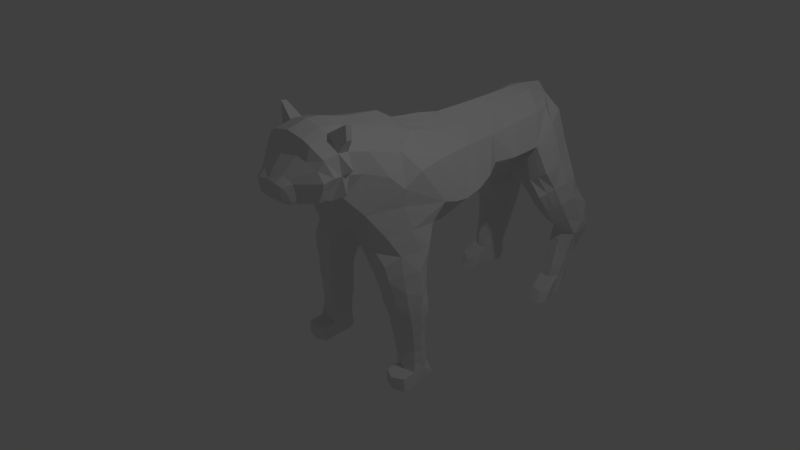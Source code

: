 # Source: tiger.blend  (saved by Blender 2.79.0; exported with 4.5.12 LTS)
import bpy
from mathutils import Matrix  # noqa: F401  (used for matrix-valued properties, if any)

bpy.ops.wm.read_factory_settings(use_empty=True)
scene = bpy.context.scene
scene.name = 'Scene'

# ---- collections
col_collection_1 = bpy.data.collections.new('Collection 1'); scene.collection.children.link(col_collection_1)

# ---- materials (node trees are filled in below, after node groups)
mat_x = bpy.data.materials.new('マテリアル')
mat_x.alpha_threshold = 0.0
mat_x.use_transparent_shadow = False
mat_x.roughness = 0.5

# ---- material node trees

# ---- world
world_world = bpy.data.worlds.new('World'); scene.world = world_world
world_world.color = (0.05088, 0.05088, 0.05088)
world_world.use_sun_shadow = False
world_world.sun_shadow_jitter_overblur = 0.0
world_world.cycles.sampling_method = 'MANUAL'

# ---- cameras
cam_camera = bpy.data.cameras.new('Camera')
cam_camera.clip_end = 100.0
cam_camera.lens = 35.0
cam_camera.sensor_width = 32.0
cam_camera.sensor_height = 18.0
cam_camera.ortho_scale = 7.314
cam_camera.dof.focus_distance = 0.0
cam_camera.dof.aperture_fstop = 128.0

# ---- lights
light_lamp = bpy.data.lights.new('Lamp', 'POINT')
light_lamp.transmission_factor = 0.0
light_lamp.cutoff_distance = 30.0
light_lamp.energy = 100.0
light_lamp.shadow_buffer_clip_start = 1.001
light_lamp.shadow_soft_size = 0.1
light_lamp.shadow_maximum_resolution = 0.006
light_lamp.use_absolute_resolution = True

# ---- meshes
me_001 = bpy.data.meshes.new('立方体.001')
me_001.from_pydata([(0.7951, 0.07703, -1.489), (0.0, 0.4078, 1.753), (0.0, -0.3679, 0.5755), (0.4076, 0.5691, 0.5064), (0.7047, 0.5907, 1.368), (0.2754, 0.7475, 0.3317), (0.7361, -0.06423, 1.166), (0.0, 0.1546, 1.901), (0.6969, 3.366, -1.163), (0.8449, 3.164, -1.075), (0.7245, 2.963, -1.03), (0.4938, 3.179, -1.1), (0.7168, 3.561, -0.7322), (0.8677, 3.309, -0.6895), (0.7144, 3.085, -0.6706), (0.4697, 3.321, -0.7033), (0.387, 0.001127, -0.1103), (0.7046, -0.3011, -0.00772), (0.8989, 0.04715, 0.07435), (0.713, 0.3271, -0.009587), (0.5054, 0.004258, -0.4063), (0.7494, -0.2139, -0.3882), (0.9586, 0.008514, -0.3726), (0.7477, 0.2269, -0.3796), (0.5196, 3.36, 0.5535), (0.766, 2.955, 0.6334), (0.4721, 2.618, 0.4111), (0.1769, 3.052, 0.3097), (0.0, 3.549, 1.179), (0.5506, 2.929, 1.193), (0.2155, 2.61, 0.7342), (0.1822, 0.001299, 0.1843), (0.4832, -0.377, 0.4163), (0.7846, 0.008118, 0.6207), (0.5227, 0.4186, 0.4088), (0.0, 2.937, 1.659), (0.4344, 2.736, 1.389), (0.0, 2.333, 1.657), (0.4196, 2.315, 1.323), (0.2197, 2.367, 0.7077), (0.5735, 0.01575, -0.7338), (0.7696, -0.1447, -0.7298), (0.9425, 0.01321, -0.7139), (0.772, 0.2051, -0.7129), (0.6343, 0.05196, -1.039), (0.7779, -0.1116, -1.05), (0.9471, 0.04123, -1.033), (0.7778, 0.2092, -1.022), (0.6211, 0.06734, -1.308), (0.7926, -0.1123, -1.329), (0.9665, 0.06489, -1.303), (0.7895, 0.2371, -1.291), (0.6979, 3.573, -0.2556), (0.9545, 3.318, -0.3149), (0.7091, 3.048, -0.4142), (0.4177, 3.318, -0.3413), (0.675, 3.418, 0.1676), (0.9175, 3.09, 0.1289), (0.6831, 2.796, -0.06809), (0.3359, 3.144, -0.02762), (0.0, 1.794, 1.644), (0.426, 1.82, 1.285), (0.2402, 1.864, 0.6396), (0.0, 1.205, 1.641), (0.5639, 1.238, 1.339), (0.3644, 1.279, 0.4198), (0.8389, 0.7167, 0.7992), (0.6977, 2.939, -1.204), (0.7612, 0.1837, 1.334), (0.617, 0.9327, 1.349), (0.3259, 0.4202, 1.668), (0.0, 0.8592, 1.706), (0.8274, 3.125, -1.235), (0.7056, 3.302, -1.348), (0.5051, 3.112, -1.285), (0.3998, 0.8985, 0.3426), (0.4329, 0.6761, 0.4547), (0.5734, 0.02994, 1.564), (0.0, 0.7316, 0.1135), (0.7213, -0.06361, 0.9344), (0.3873, 0.4632, 0.555), (0.0, 0.003174, 0.3272), (0.2967, -0.4071, 0.6294), (0.0, -0.2675, 0.4592), (0.5625, -0.5371, 0.9123), (0.7941, 0.2495, -1.474), (0.9693, 0.07761, -1.487), (0.796, -0.09728, -1.505), (0.6221, 0.0769, -1.492), (0.5393, 3.349, -1.153), (0.6941, 3.438, -0.983), (0.7878, 3.276, -1.1), (0.8576, 3.232, -0.9075), (0.841, 3.052, -1.022), (0.7197, 3.023, -0.8381), (0.5428, 3.021, -1.038), (0.4826, 3.245, -0.9157), (0.5131, 3.516, -0.7157), (0.7092, 3.65, -0.468), (0.8432, 3.468, -0.6833), (0.9271, 3.402, -0.4686), (0.888, 3.134, -0.6682), (0.7148, 3.143, -0.5031), (0.5286, 3.141, -0.6883), (0.4568, 3.398, -0.491), (0.4413, 0.2918, -0.05804), (0.4555, 0.002637, -0.2533), (0.4444, -0.2867, -0.05996), (0.3283, 0.0007, 0.03829), (0.731, -0.2495, -0.2193), (0.8144, -0.1684, 0.07973), (0.6627, -0.3365, 0.1978), (0.9529, 0.01682, -0.2055), (0.8616, 0.1887, 0.1163), (0.8402, 0.09343, 0.3245), (0.7297, 0.2698, -0.2236), (0.6888, 0.3256, 0.2079), (0.5518, 0.2085, -0.3681), (0.5526, 0.00368, -0.5654), (0.5319, -0.2333, -0.3963), (0.7668, -0.1793, -0.5521), (0.8768, -0.1375, -0.3614), (0.9543, 0.003707, -0.5388), (0.9139, 0.1658, -0.3571), (0.7674, 0.197, -0.5394), (0.1924, 3.451, 0.3701), (0.3765, 3.367, 0.723), (0.6949, 3.204, 0.6583), (0.6703, 3.37, 0.3846), (0.6553, 2.929, 0.9554), (0.7402, 2.639, 0.5755), (0.86, 2.971, 0.371), (0.2888, 2.635, 0.5356), (0.1654, 2.726, 0.3068), (0.6523, 2.638, 0.1731), (0.0, 3.063, 0.4551), (0.3051, 3.049, 0.1435), (0.0, 3.408, 0.6238), (0.0, 3.28, 1.609), (0.4173, 3.249, 1.291), (0.4136, 2.937, 1.408), (0.5909, 2.57, 0.9497), (0.0, 2.702, 0.5478), (0.1744, 0.4166, 0.185), (0.2388, -0.3171, 0.2748), (0.6767, -0.3181, 0.5925), (0.7929, 0.3506, 0.6197), (0.0, 2.612, 1.663), (0.1643, 2.861, 1.62), (0.4265, 2.534, 1.351), (0.0, 2.069, 1.649), (0.1702, 2.303, 1.556), (0.3991, 2.096, 1.287), (0.5811, 2.35, 0.9272), (0.2289, 2.144, 0.6774), (0.0, 2.381, 0.5246), (0.5851, 0.2164, -0.7169), (0.623, 0.03745, -0.8995), (0.6014, -0.17, -0.7376), (0.7711, -0.1145, -0.9076), (0.9036, -0.0875, -0.7143), (0.9399, 0.02721, -0.8933), (0.9079, 0.1414, -0.7), (0.774, 0.2051, -0.8829), (0.6184, 0.2144, -1.021), (0.616, 0.0565, -1.182), (0.6321, -0.1248, -1.049), (0.7867, -0.1155, -1.192), (0.9017, -0.05525, -1.032), (0.9583, 0.05339, -1.173), (0.893, 0.1499, -1.012), (0.7833, 0.2227, -1.162), (0.6357, 0.2207, -1.289), (0.6454, -0.09048, -1.312), (0.9459, -0.08938, -1.314), (0.9027, 0.178, -1.277), (0.4327, 3.569, -0.2604), (0.6781, 3.478, -0.04453), (0.8834, 3.493, -0.2627), (0.9399, 3.233, -0.1597), (0.9121, 3.106, -0.356), (0.7041, 2.954, -0.3253), (0.4843, 3.09, -0.3641), (0.3786, 3.238, -0.1916), (0.3575, 3.46, 0.1048), (0.8283, 3.272, 0.2081), (0.8629, 2.89, 0.05346), (0.4076, 2.865, -0.08536), (0.0, 1.502, 1.642), (0.1943, 1.801, 1.511), (0.4729, 1.546, 1.299), (0.508, 1.811, 0.9112), (0.2817, 1.596, 0.5629), (0.0, 1.882, 0.3953), (0.262, 1.208, 1.524), (0.761, 1.241, 0.7929), (0.0, 1.317, 0.1086), (0.8269, 0.5275, 0.8513), (0.2947, 0.8597, 1.564), (0.8002, 0.9391, 0.7544), (0.0, 0.8936, 0.0963), (0.5051, 3.308, -1.354), (0.794, 3.238, -1.245), (0.8133, 3.008, -1.164), (0.5406, 2.964, -1.191), (0.4963, 3.601, -0.4675), (0.8783, 3.569, -0.4625), (0.9309, 3.167, -0.4785), (0.5361, 3.191, -0.4683), (0.3152, 3.424, 0.2587), (0.8137, 3.185, 0.4345), (0.7967, 2.786, 0.3084), (0.3604, 2.761, 0.1206), (0.628, 0.2417, -1.473), (0.6315, -0.08881, -1.502), (0.9668, -0.09337, -1.501), (0.9526, 0.2348, -1.465), (0.5744, 0.2056, -0.5372), (0.5865, -0.198, -0.5567), (0.9006, -0.1142, -0.5349), (0.9305, 0.1535, -0.5223), (0.3507, 0.3629, 0.07171), (0.3825, -0.3205, 0.1088), (0.7747, -0.1601, 0.3145), (0.8551, 0.2325, 0.3404), (0.171, 3.202, 1.512), (0.1714, 2.066, 1.533), (0.5698, 2.125, 0.9097), (0.0, 2.16, 0.4572), (0.5284, 3.421, -0.9747), (0.781, 3.348, -0.9371), (0.859, 3.096, -0.8513), (0.5312, 3.076, -0.8507), (0.5082, 0.2351, -0.2106), (0.4922, -0.2539, -0.2261), (0.8537, -0.1444, -0.1814), (0.8778, 0.1651, -0.1741), (0.0, 3.48, 0.4758), (0.5762, 3.221, 0.9123), (0.0, 2.733, 0.3642), (0.1746, 2.554, 1.574), (0.5946, 0.2234, -0.8843), (0.6188, -0.1446, -0.9122), (0.9011, -0.06962, -0.8913), (0.8939, 0.1392, -0.8736), (0.6324, 0.2123, -1.162), (0.64, -0.1048, -1.188), (0.9195, -0.06588, -1.177), (0.8948, 0.1625, -1.153), (0.39, 3.503, -0.04456), (0.8925, 3.426, -0.05042), (0.8831, 3.049, -0.2342), (0.4536, 3.006, -0.27), (0.2262, 1.519, 1.503), (0.6525, 1.546, 0.8475), (0.0, 1.621, 0.2773), (0.0, 0.4769, 0.2133), (0.67, -0.2431, 1.348), (0.163, 0.414, 1.711), (0.7423, 3.321, -1.132), (0.7827, 3.008, -1.026), (0.78, 3.514, -0.7078), (0.8012, 3.109, -0.6694), (0.6072, 3.282, 0.6059), (0.6066, 2.619, 0.4915), (0.2086, 3.399, 1.235), (0.08216, 2.899, 1.64), (0.08511, 2.318, 1.606), (0.4369, 2.574, 0.7408), (0.7907, 3.533, -0.2591), (0.8106, 3.077, -0.3851), (0.7517, 3.345, 0.1879), (0.773, 2.843, -0.007327), (0.09714, 1.798, 1.578), (0.131, 1.207, 1.582), (0.7555, 2.973, -1.184), (0.1474, 0.8595, 1.635), (0.7498, 3.27, -1.297), (0.7376, 3.393, -0.9601), (0.7893, 3.06, -0.8447), (0.7937, 3.61, -0.4653), (0.8228, 3.155, -0.4908), (0.4763, 3.294, 0.8177), (0.742, 3.277, 0.4095), (0.7246, 2.712, 0.2405), (0.08551, 3.241, 1.56), (0.08728, 2.583, 1.618), (0.08569, 2.067, 1.591), (0.7853, 3.452, -0.04748), (0.7936, 3.001, -0.2798), (0.1131, 1.51, 1.573), (0.4022, 0.1225, 1.774), (0.2011, 0.1385, 1.838), (0.9511, -0.2843, -1.328), (0.7941, -0.3352, -1.521), (0.791, -0.3553, -1.339), (0.6294, -0.2816, -1.518), (0.9656, -0.286, -1.516), (0.6389, -0.2853, -1.327), (0.7246, 3.054, -1.467), (0.7107, 3.252, -1.473), (0.7786, 3.053, -1.439), (0.8325, 3.052, -1.412), (0.7028, 2.864, -1.525), (0.5102, 3.053, -1.463), (0.7606, 2.892, -1.497), (0.5457, 2.885, -1.413), (0.7991, 3.163, -1.391), (0.8184, 2.92, -1.468), (0.5102, 3.26, -1.477), (0.7549, 3.208, -1.432), (0.7476, 2.702, -1.348), (0.7527, 2.627, -1.523), (0.5955, 2.648, -1.503), (0.5904, 2.727, -1.335), (0.8054, 2.736, -1.328), (0.8632, 2.771, -1.308), (0.8105, 2.655, -1.494), (0.8683, 2.683, -1.466), (0.0, -0.3067, 1.945), (0.4992, -0.4094, 1.668), (0.4479, -0.779, 1.188), (0.5336, -0.5327, 1.436), (0.3309, -0.3332, 1.841), (0.2267, -0.32, 1.893), (0.2946, -1.318, 1.371), (0.2405, -1.365, 1.524), (0.1632, -1.386, 1.551), (0.2067, -1.205, 1.759), (0.341, -1.179, 1.703), (0.4479, -0.867, 1.179), (0.5458, -0.7556, 1.489), (0.0, -0.7134, 2.044), (0.4992, -0.7171, 1.748), (0.5535, -1.118, 1.488), (0.3309, -0.7035, 1.938), (0.2267, -0.7084, 1.991), (0.4539, -0.9393, 1.198), (0.5458, -0.8532, 1.501), (0.0, -0.9021, 2.056), (0.4992, -0.8576, 1.763), (0.4756, -1.135, 1.619), (0.3309, -0.8749, 1.952), (0.2267, -0.8885, 2.004), (0.4652, -1.024, 1.235), (0.0, -1.225, 1.785), (0.0, -1.162, 1.986), (0.5036, -1.064, 1.732), (0.5763, -0.983, 1.526), (0.3482, -1.135, 1.882), (0.244, -1.149, 1.934), (0.2911, -1.343, 1.471), (0.0, -1.402, 1.571), (0.2579, -1.388, 1.335), (0.2201, -1.455, 1.446), (0.1485, -1.478, 1.474), (0.2465, -1.417, 1.396), (0.0, -1.467, 1.485), (0.2933, -1.291, 1.262), (0.526, -1.116, 1.383), (0.5127, -1.007, 1.387), (0.2556, -1.362, 1.255), (0.2094, -1.442, 1.313), (0.1378, -1.465, 1.313), (0.4652, -1.132, 1.235), (0.0, -1.471, 1.313), (0.2064, -1.423, 1.255), (0.1349, -1.446, 1.255), (0.0, -1.452, 1.255), (0.6335, -0.7647, 1.568), (0.2864, -1.271, 1.215), (0.583, -0.733, 2.094), (0.2599, -1.337, 1.223), (0.2222, -1.378, 1.22), (0.1507, -1.402, 1.22), (0.0, -1.407, 1.22), (0.5875, -0.7316, 1.905), (0.583, -0.8125, 2.108), (0.5875, -0.8102, 1.92), (0.0, -0.5851, 0.84), (0.269, -0.5519, 0.8407), (0.0, -1.133, 1.174), (0.0, -0.8478, 1.116), (0.2505, -0.8125, 1.123), (0.0, -0.9241, 1.107), (0.2344, -0.8816, 1.115), (0.0, -0.9859, 1.129), (0.2196, -0.9505, 1.137), (0.1945, -1.103, 1.191), (0.0, -1.066, 1.167), (0.2126, -1.031, 1.174), (0.1981, -1.139, 1.191), (0.0, -1.271, 1.167), (0.1698, -1.268, 1.18), (0.2326, -1.269, 1.195), (0.2768, -1.27, 1.206), (0.5775, -0.8166, 1.263), (0.3777, -0.8951, 1.081)], [(391, 388)], [(0, 85, 216, 86), (0, 86, 215, 87), (0, 87, 214, 88), (0, 88, 213, 85), (258, 70, 198, 276), (6, 68, 77, 257), (3, 76, 199, 66), (3, 66, 197, 80), (3, 80, 256), (3, 256, 76), (4, 66, 199, 69), (4, 69, 198, 70), (4, 70, 77, 68), (4, 68, 197, 66), (202, 72, 302, 307), (73, 277, 310, 300), (275, 67, 311, 315), (277, 202, 307, 310), (5, 76, 256, 78), (5, 78, 200, 75), (5, 75, 199, 76), (6, 84, 79), (6, 79, 197, 68), (84, 6, 257), (8, 89, 229, 90), (259, 278, 230, 91), (259, 91, 202, 277), (8, 73, 201, 89), (9, 91, 230, 92), (9, 92, 231, 93), (9, 93, 203, 72), (9, 72, 202, 91), (260, 93, 231, 279), (10, 94, 232, 95), (10, 95, 204, 67), (260, 275, 203, 93), (11, 95, 232, 96), (11, 96, 229, 89), (11, 89, 201, 74), (11, 74, 204, 95), (12, 97, 205, 98), (261, 280, 206, 99), (261, 99, 230, 278), (12, 90, 229, 97), (13, 99, 206, 100), (13, 100, 207, 101), (13, 101, 231, 92), (13, 92, 230, 99), (262, 101, 207, 281), (14, 102, 208, 103), (14, 103, 232, 94), (262, 279, 231, 101), (15, 103, 208, 104), (15, 104, 205, 97), (15, 97, 229, 96), (15, 96, 232, 103), (16, 105, 233, 106), (16, 106, 234, 107), (16, 107, 222, 108), (16, 108, 221, 105), (17, 107, 234, 109), (17, 109, 235, 110), (17, 110, 223, 111), (17, 111, 222, 107), (18, 110, 235, 112), (18, 112, 236, 113), (18, 113, 224, 114), (18, 114, 223, 110), (19, 113, 236, 115), (19, 115, 233, 105), (19, 105, 221, 116), (19, 116, 224, 113), (20, 117, 217, 118), (20, 118, 218, 119), (20, 119, 234, 106), (20, 106, 233, 117), (21, 119, 218, 120), (21, 120, 219, 121), (21, 121, 235, 109), (21, 109, 234, 119), (22, 121, 219, 122), (22, 122, 220, 123), (22, 123, 236, 112), (22, 112, 235, 121), (23, 123, 220, 124), (23, 124, 217, 117), (23, 117, 233, 115), (23, 115, 236, 123), (24, 125, 237, 126), (263, 282, 238, 127), (263, 127, 210, 283), (24, 128, 209, 125), (25, 127, 238, 129), (25, 129, 141, 130), (25, 130, 211, 131), (25, 131, 210, 127), (264, 130, 141, 268), (26, 132, 239, 133), (26, 133, 212, 134), (264, 284, 211, 130), (27, 133, 239, 135), (27, 135, 237, 125), (27, 125, 209, 136), (27, 136, 212, 133), (265, 285, 225, 139), (265, 139, 238, 282), (28, 126, 237, 137), (29, 139, 225, 140), (29, 140, 141), (29, 141, 129), (29, 129, 238, 139), (30, 142, 239, 132), (30, 132, 268, 141), (31, 143, 221, 108), (31, 108, 222, 144), (31, 144, 83, 81), (31, 81, 256, 143), (32, 144, 222, 111), (32, 111, 223, 145), (32, 145, 84, 82), (32, 82, 83, 144), (33, 145, 223, 114), (33, 114, 224, 146), (33, 146, 197, 79), (33, 79, 84, 145), (34, 146, 224, 116), (34, 116, 221, 143), (34, 143, 256, 80), (34, 80, 197, 146), (266, 286, 240, 148), (266, 148, 225, 285), (36, 148, 240, 149), (36, 149, 141), (36, 141, 140), (36, 140, 225, 148), (267, 287, 226, 151), (267, 151, 240, 286), (38, 151, 226, 152), (38, 152, 227, 153), (38, 153, 141, 149), (38, 149, 240, 151), (39, 153, 227, 154), (39, 154, 228, 155), (39, 155, 142, 30), (39, 30, 141, 153), (40, 156, 241, 157), (40, 157, 242, 158), (40, 158, 218, 118), (40, 118, 217, 156), (41, 158, 242, 159), (41, 159, 243, 160), (41, 160, 219, 120), (41, 120, 218, 158), (42, 160, 243, 161), (42, 161, 244, 162), (42, 162, 220, 122), (42, 122, 219, 160), (43, 162, 244, 163), (43, 163, 241, 156), (43, 156, 217, 124), (43, 124, 220, 162), (44, 164, 245, 165), (44, 165, 246, 166), (44, 166, 242, 157), (44, 157, 241, 164), (45, 166, 246, 167), (45, 167, 247, 168), (45, 168, 243, 159), (45, 159, 242, 166), (46, 168, 247, 169), (46, 169, 248, 170), (46, 170, 244, 161), (46, 161, 243, 168), (47, 170, 248, 171), (47, 171, 245, 164), (47, 164, 241, 163), (47, 163, 244, 170), (48, 172, 213, 88), (48, 88, 214, 173), (48, 173, 246, 165), (48, 165, 245, 172), (173, 214, 296, 298), (215, 174, 293, 297), (49, 174, 247, 167), (49, 167, 246, 173), (50, 174, 215, 86), (50, 86, 216, 175), (50, 175, 248, 169), (50, 169, 247, 174), (51, 175, 216, 85), (51, 85, 213, 172), (51, 172, 245, 171), (51, 171, 248, 175), (52, 176, 249, 177), (269, 288, 250, 178), (269, 178, 206, 280), (52, 98, 205, 176), (53, 178, 250, 179), (53, 179, 251, 180), (53, 180, 207, 100), (53, 100, 206, 178), (270, 180, 251, 289), (54, 181, 252, 182), (54, 182, 208, 102), (270, 281, 207, 180), (55, 182, 252, 183), (55, 183, 249, 176), (55, 176, 205, 104), (55, 104, 208, 182), (56, 184, 209, 128), (271, 283, 210, 185), (271, 185, 250, 288), (56, 177, 249, 184), (57, 185, 210, 131), (57, 131, 211, 186), (57, 186, 251, 179), (57, 179, 250, 185), (272, 186, 211, 284), (58, 134, 212, 187), (58, 187, 252, 181), (272, 289, 251, 186), (59, 187, 212, 136), (59, 136, 209, 184), (59, 184, 249, 183), (59, 183, 252, 187), (273, 290, 253, 189), (273, 189, 226, 287), (61, 189, 253, 190), (61, 190, 254, 191), (61, 191, 227, 152), (61, 152, 226, 189), (62, 191, 254, 192), (62, 192, 255, 193), (62, 193, 228, 154), (62, 154, 227, 191), (274, 276, 198, 194), (274, 194, 253, 290), (64, 194, 198, 69), (64, 69, 199, 195), (64, 195, 254, 190), (64, 190, 253, 194), (65, 195, 199, 75), (65, 75, 200, 196), (65, 196, 255, 192), (65, 192, 254, 195), (63, 274, 290, 188), (63, 71, 276, 274), (60, 273, 287, 150), (60, 188, 290, 273), (58, 181, 289, 272), (58, 272, 284, 134), (56, 271, 288, 177), (56, 128, 283, 271), (54, 102, 281, 270), (54, 270, 289, 181), (52, 269, 280, 98), (52, 177, 288, 269), (37, 267, 286, 147), (37, 150, 287, 267), (35, 266, 285, 138), (35, 147, 286, 266), (28, 265, 282, 126), (28, 138, 285, 265), (26, 134, 284, 264), (26, 264, 268, 132), (24, 263, 283, 128), (24, 126, 282, 263), (14, 94, 279, 262), (14, 262, 281, 102), (12, 261, 278, 90), (12, 98, 280, 261), (10, 67, 275, 260), (10, 260, 279, 94), (8, 259, 277, 73), (8, 90, 278, 259), (204, 74, 304, 306), (201, 73, 300, 309), (70, 258, 292, 291), (1, 258, 276, 71), (82, 2, 83), (295, 294, 297, 293), (77, 70, 291), (87, 215, 297, 294), (258, 1, 7, 292), (295, 298, 296, 294), (49, 173, 298, 295), (214, 87, 294, 296), (174, 49, 295, 293), (299, 304, 309, 300), (301, 310, 307, 302), (301, 302, 308, 305), (299, 303, 306, 304), (299, 301, 305, 303), (299, 300, 310, 301), (74, 201, 309, 304), (204, 306, 313, 314), (72, 203, 308, 302), (308, 203, 316, 318), (315, 311, 312, 317), (311, 314, 313, 312), (316, 315, 317, 318), (303, 305, 317, 312), (305, 308, 318, 317), (67, 204, 314, 311), (203, 275, 315, 316), (306, 303, 312, 313), (257, 77, 320, 322), (292, 7, 319, 324), (84, 257, 322, 321), (77, 291, 323, 320), (291, 292, 324, 323), (348, 347, 341, 334), (349, 350, 328, 329), (347, 349, 329, 341), (350, 346, 345, 328), (323, 324, 336, 335), (322, 320, 333, 331), (324, 319, 332, 336), (321, 322, 331, 330), (320, 323, 335, 333), (336, 332, 339, 343), (340, 333, 376, 378), (337, 330, 396), (335, 336, 343, 342), (333, 340, 369), (342, 343, 350, 349), (338, 340, 347, 348), (343, 339, 346, 350), (340, 342, 349, 347), (337, 338, 348, 360, 344), (329, 328, 327, 326), (334, 341, 351, 325), (341, 329, 326, 351), (328, 345, 352, 327), (351, 326, 354, 356), (325, 351, 356, 353), (327, 352, 357, 355), (326, 327, 355, 354), (325, 353, 361, 358), (348, 334, 359, 360), (334, 325, 358, 359), (355, 357, 365, 363), (354, 355, 363, 362), (356, 354, 362, 353), (353, 362, 366, 361), (363, 365, 368, 367), (362, 363, 367, 366), (344, 360, 359, 364), (364, 359, 358, 370), (358, 361, 372, 370), (366, 367, 374, 373), (361, 366, 373, 372), (367, 368, 375, 374), (390, 344, 364, 391), (376, 371, 377, 378), (333, 335, 371, 376), (335, 342, 377, 371), (342, 340, 378, 377), (2, 82, 380, 379), (84, 380, 82), (380, 84, 321, 383), (379, 380, 383, 382), (383, 321, 330, 385), (382, 383, 385, 384), (330, 337, 397), (384, 385, 387, 386), (386, 387, 390, 389), (387, 337, 344, 390), (389, 390, 391, 381), (391, 364, 370, 395, 394, 393), (381, 391, 393, 392), (375, 392, 393, 374), (374, 393, 394, 373), (373, 394, 395, 372), (372, 395, 370), (340, 338, 369), (338, 331, 369), (331, 333, 369), (330, 331, 396), (331, 338, 396), (338, 337, 396), (387, 385, 397), (385, 330, 397), (337, 387, 397)])
_uv = me_001.uv_layers.new(name='UVマップ')
_uv.uv.foreach_set('vector', [0.003717, 0.371, 0.01938, 0.3798, 0.01368, 0.3884, 0.0001294, 0.3924, 0.1466, 0.629, 0.1685, 0.6458, 0.1527, 0.6565, 0.1435, 0.6511, 0.1466, 0.629, 0.1435, 0.6511, 0.1331, 0.6537, 0.1207, 0.6394, 0.003717, 0.371, 0.01937, 0.3575, 0.02503, 0.3707, 0.01938, 0.3798, 0.242, 0.2519, 0.2466, 0.2298, 0.306, 0.2409, 0.3012, 0.2619, 0.2106, 0.1235, 0.2377, 0.1516, 0.2067, 0.1817, 0.1819, 0.1421, 0.2782, 0.4727, 0.2939, 0.4719, 0.3239, 0.5319, 0.2961, 0.5388, 0.2782, 0.4727, 0.2961, 0.5388, 0.2709, 0.5456, 0.2634, 0.4736, 0.2782, 0.4727, 0.2634, 0.4736, 0.2721, 0.4082, 0.2782, 0.4727, 0.2721, 0.4082, 0.2939, 0.4719, 0.2891, 0.6146, 0.2961, 0.5388, 0.3239, 0.5319, 0.3346, 0.6092, 0.2858, 0.1745, 0.3277, 0.1939, 0.306, 0.2409, 0.2466, 0.2298, 0.2858, 0.1745, 0.2466, 0.2298, 0.2067, 0.1817, 0.2377, 0.1516, 0.2891, 0.6146, 0.2421, 0.6188, 0.2709, 0.5456, 0.2961, 0.5388, 0.8297, 0.0261, 0.8236, 0.01376, 0.8425, 0.0001296, 0.8422, 0.01358, 0.8444, 0.03043, 0.8374, 0.02844, 0.8477, 0.01845, 0.8523, 0.0226, 0.8197, 0.4041, 0.8191, 0.3985, 0.8319, 0.3929, 0.832, 0.3942, 0.8374, 0.02844, 0.8297, 0.0261, 0.8422, 0.01358, 0.8477, 0.01845, 0.3043, 0.4473, 0.2939, 0.4719, 0.2721, 0.4082, 0.3063, 0.4033, 0.3043, 0.4473, 0.3063, 0.4033, 0.3268, 0.4038, 0.3233, 0.4619, 0.3043, 0.4473, 0.3233, 0.4619, 0.3239, 0.5319, 0.2939, 0.4719, 0.1612, 0.9999, 0.09094, 0.9773, 0.1559, 0.97, 0.2093, 0.6091, 0.2012, 0.584, 0.2709, 0.5456, 0.2421, 0.6188, 0.1528, 0.08552, 0.199, 0.1305, 0.1719, 0.1439, 0.8318, 0.0465, 0.8469, 0.05797, 0.8339, 0.07758, 0.8175, 0.06507, 0.8246, 0.04251, 0.8108, 0.06037, 0.8041, 0.05573, 0.8172, 0.03819, 0.8246, 0.04251, 0.8172, 0.03819, 0.8297, 0.0261, 0.8374, 0.02844, 0.8318, 0.0465, 0.8444, 0.03043, 0.8579, 0.03943, 0.8469, 0.05797, 0.807, 0.02608, 0.8172, 0.03819, 0.8041, 0.05573, 0.7919, 0.04288, 0.8188, 0.4311, 0.8033, 0.4453, 0.7912, 0.4326, 0.8088, 0.4216, 0.8188, 0.4311, 0.8088, 0.4216, 0.8215, 0.411, 0.8338, 0.4191, 0.807, 0.02608, 0.8236, 0.01376, 0.8297, 0.0261, 0.8172, 0.03819, 0.8067, 0.4141, 0.8088, 0.4216, 0.7912, 0.4326, 0.7874, 0.4237, 0.8049, 0.4065, 0.7841, 0.4147, 0.7759, 0.3928, 0.7978, 0.3868, 0.8049, 0.4065, 0.7978, 0.3868, 0.8149, 0.3839, 0.8191, 0.3985, 0.8067, 0.4141, 0.8197, 0.4041, 0.8215, 0.411, 0.8088, 0.4216, 0.7949, 0.3662, 0.7978, 0.3868, 0.7759, 0.3928, 0.7717, 0.3709, 0.8673, 0.06866, 0.8546, 0.09022, 0.8339, 0.07758, 0.8469, 0.05797, 0.8673, 0.06866, 0.8469, 0.05797, 0.8579, 0.03943, 0.8794, 0.04626, 0.7949, 0.3662, 0.8194, 0.3638, 0.8149, 0.3839, 0.7978, 0.3868, 0.7966, 0.09046, 0.8156, 0.1054, 0.7966, 0.1287, 0.7805, 0.114, 0.7888, 0.08572, 0.7731, 0.1082, 0.7656, 0.1024, 0.7808, 0.08108, 0.7888, 0.08572, 0.7808, 0.08108, 0.8041, 0.05573, 0.8108, 0.06037, 0.7966, 0.09046, 0.8175, 0.06507, 0.8339, 0.07758, 0.8156, 0.1054, 0.7721, 0.06374, 0.7808, 0.08108, 0.7656, 0.1024, 0.7522, 0.08803, 0.7838, 0.464, 0.7675, 0.4881, 0.7497, 0.4633, 0.7707, 0.4458, 0.7838, 0.464, 0.7707, 0.4458, 0.7912, 0.4326, 0.8033, 0.4453, 0.7721, 0.06374, 0.7919, 0.04288, 0.8041, 0.05573, 0.7808, 0.08108, 0.7663, 0.4345, 0.7707, 0.4458, 0.7497, 0.4633, 0.7439, 0.4488, 0.7626, 0.4228, 0.7375, 0.4331, 0.7227, 0.4063, 0.7546, 0.3975, 0.7626, 0.4228, 0.7546, 0.3975, 0.7759, 0.3928, 0.7841, 0.4147, 0.7663, 0.4345, 0.7874, 0.4237, 0.7912, 0.4326, 0.7707, 0.4458, 0.7458, 0.3757, 0.7546, 0.3975, 0.7227, 0.4063, 0.7198, 0.375, 0.8388, 0.1147, 0.82, 0.1379, 0.7966, 0.1287, 0.8156, 0.1054, 0.8388, 0.1147, 0.8156, 0.1054, 0.8339, 0.07758, 0.8546, 0.09022, 0.7458, 0.3757, 0.7717, 0.3709, 0.7759, 0.3928, 0.7546, 0.3975, 0.1835, 0.3829, 0.1939, 0.4214, 0.1686, 0.4161, 0.1654, 0.3847, 0.04842, 0.8131, 0.05873, 0.795, 0.08884, 0.8133, 0.08122, 0.8364, 0.04842, 0.8131, 0.08122, 0.8364, 0.0724, 0.8602, 0.03765, 0.8312, 0.1835, 0.3829, 0.2013, 0.379, 0.219, 0.424, 0.1939, 0.4214, 0.116, 0.8448, 0.08122, 0.8364, 0.08884, 0.8133, 0.1214, 0.8163, 0.116, 0.8448, 0.1214, 0.8163, 0.1434, 0.8204, 0.139, 0.8554, 0.116, 0.8448, 0.139, 0.8554, 0.1378, 0.8878, 0.11, 0.8717, 0.116, 0.8448, 0.11, 0.8717, 0.0724, 0.8602, 0.08122, 0.8364, 0.1695, 0.8544, 0.139, 0.8554, 0.1434, 0.8204, 0.1686, 0.8165, 0.1565, 0.4955, 0.1272, 0.4791, 0.1423, 0.4651, 0.1725, 0.4861, 0.1565, 0.4955, 0.1725, 0.4861, 0.1962, 0.5029, 0.1819, 0.5124, 0.1695, 0.8544, 0.1733, 0.8884, 0.1378, 0.8878, 0.139, 0.8554, 0.1771, 0.4562, 0.1725, 0.4861, 0.1423, 0.4651, 0.1519, 0.4426, 0.1771, 0.4562, 0.1519, 0.4426, 0.1686, 0.4161, 0.1939, 0.4214, 0.1771, 0.4562, 0.1939, 0.4214, 0.219, 0.424, 0.201, 0.4726, 0.1771, 0.4562, 0.201, 0.4726, 0.1962, 0.5029, 0.1725, 0.4861, 0.1469, 0.3832, 0.1456, 0.4106, 0.1233, 0.4039, 0.128, 0.3784, 0.06864, 0.7758, 0.07851, 0.7564, 0.1042, 0.7683, 0.0964, 0.7909, 0.06864, 0.7758, 0.0964, 0.7909, 0.08884, 0.8133, 0.05873, 0.795, 0.1469, 0.3832, 0.1654, 0.3847, 0.1686, 0.4161, 0.1456, 0.4106, 0.1254, 0.7931, 0.0964, 0.7909, 0.1042, 0.7683, 0.1294, 0.7707, 0.1254, 0.7931, 0.1294, 0.7707, 0.1493, 0.7732, 0.1454, 0.7962, 0.1254, 0.7931, 0.1454, 0.7962, 0.1434, 0.8204, 0.1214, 0.8163, 0.1254, 0.7931, 0.1214, 0.8163, 0.08884, 0.8133, 0.0964, 0.7909, 0.1676, 0.7943, 0.1454, 0.7962, 0.1493, 0.7732, 0.1664, 0.7723, 0.1101, 0.4695, 0.09316, 0.4596, 0.1042, 0.4457, 0.1222, 0.454, 0.1101, 0.4695, 0.1222, 0.454, 0.1423, 0.4651, 0.1272, 0.4791, 0.1676, 0.7943, 0.1686, 0.8165, 0.1434, 0.8204, 0.1454, 0.7962, 0.1321, 0.4339, 0.1222, 0.454, 0.1042, 0.4457, 0.1123, 0.4265, 0.1321, 0.4339, 0.1123, 0.4265, 0.1233, 0.4039, 0.1456, 0.4106, 0.1321, 0.4339, 0.1456, 0.4106, 0.1686, 0.4161, 0.1519, 0.4426, 0.1321, 0.4339, 0.1519, 0.4426, 0.1423, 0.4651, 0.1222, 0.454, 0.6954, 0.2242, 0.7486, 0.2506, 0.7468, 0.2822, 0.6875, 0.2554, 0.6785, 0.2177, 0.6663, 0.2503, 0.6454, 0.2456, 0.6621, 0.2113, 0.6785, 0.2177, 0.6621, 0.2113, 0.6734, 0.1795, 0.6876, 0.1865, 0.6954, 0.2242, 0.7022, 0.1935, 0.7545, 0.2239, 0.7486, 0.2506, 0.6348, 0.1897, 0.6621, 0.2113, 0.6454, 0.2456, 0.6098, 0.2264, 0.6345, 0.5493, 0.6017, 0.5772, 0.5569, 0.5448, 0.611, 0.5181, 0.6345, 0.5493, 0.611, 0.5181, 0.6466, 0.5056, 0.6603, 0.527, 0.6348, 0.1897, 0.6525, 0.1585, 0.6734, 0.1795, 0.6621, 0.2113, 0.6083, 0.4988, 0.611, 0.5181, 0.5569, 0.5448, 0.5682, 0.5034, 0.6062, 0.4792, 0.5789, 0.4697, 0.5733, 0.4243, 0.5934, 0.435, 0.6062, 0.4792, 0.5934, 0.435, 0.6301, 0.4408, 0.6411, 0.4771, 0.6083, 0.4988, 0.6432, 0.4909, 0.6466, 0.5056, 0.611, 0.5181, 0.6097, 0.3949, 0.5934, 0.435, 0.5733, 0.4243, 0.5835, 0.3822, 0.8062, 0.2556, 0.8012, 0.2845, 0.7468, 0.2822, 0.7486, 0.2506, 0.8062, 0.2556, 0.7486, 0.2506, 0.7545, 0.2239, 0.8138, 0.2318, 0.6097, 0.3949, 0.6339, 0.4037, 0.6301, 0.4408, 0.5934, 0.435, 0.6436, 0.314, 0.6034, 0.3429, 0.602, 0.3293, 0.6197, 0.2915, 0.6436, 0.314, 0.6197, 0.2915, 0.6454, 0.2456, 0.6663, 0.2503, 0.6682, 0.3377, 0.6875, 0.2554, 0.7468, 0.2822, 0.7274, 0.2931, 0.5923, 0.2557, 0.6197, 0.2915, 0.602, 0.3293, 0.5782, 0.2866, 0.5854, 0.6024, 0.5724, 0.6288, 0.5569, 0.5448, 0.5854, 0.6024, 0.5569, 0.5448, 0.6017, 0.5772, 0.5923, 0.2557, 0.6098, 0.2264, 0.6454, 0.2456, 0.6197, 0.2915, 0.5514, 0.4778, 0.5552, 0.4393, 0.5733, 0.4243, 0.5789, 0.4697, 0.5514, 0.4778, 0.5789, 0.4697, 0.5682, 0.5034, 0.5569, 0.5448, 0.2234, 0.3698, 0.2497, 0.4173, 0.219, 0.424, 0.2013, 0.379, 0.02074, 0.8524, 0.03765, 0.8312, 0.0724, 0.8602, 0.0532, 0.8835, 0.02074, 0.8524, 0.0532, 0.8835, 0.02054, 0.9082, 0.0001294, 0.8746, 0.2234, 0.3698, 0.2456, 0.3568, 0.2721, 0.4082, 0.2497, 0.4173, 0.08786, 0.9034, 0.0532, 0.8835, 0.0724, 0.8602, 0.11, 0.8717, 0.08786, 0.9034, 0.11, 0.8717, 0.1378, 0.8878, 0.1156, 0.9285, 0.08786, 0.9034, 0.1156, 0.9285, 0.09094, 0.9773, 0.06255, 0.9322, 0.08786, 0.9034, 0.06255, 0.9322, 0.02054, 0.9082, 0.0532, 0.8835, 0.1622, 0.9279, 0.1156, 0.9285, 0.1378, 0.8878, 0.1733, 0.8884, 0.1942, 0.547, 0.1819, 0.5124, 0.1962, 0.5029, 0.2343, 0.5238, 0.1942, 0.547, 0.2343, 0.5238, 0.2709, 0.5456, 0.2012, 0.584, 0.1622, 0.9279, 0.1559, 0.97, 0.09094, 0.9773, 0.1156, 0.9285, 0.2381, 0.474, 0.2343, 0.5238, 0.1962, 0.5029, 0.201, 0.4726, 0.2381, 0.474, 0.201, 0.4726, 0.219, 0.424, 0.2497, 0.4173, 0.2381, 0.474, 0.2497, 0.4173, 0.2721, 0.4082, 0.2634, 0.4736, 0.2381, 0.474, 0.2634, 0.4736, 0.2709, 0.5456, 0.2343, 0.5238, 0.5586, 0.3354, 0.52, 0.3231, 0.5197, 0.3097, 0.5567, 0.3238, 0.5586, 0.3354, 0.5567, 0.3238, 0.602, 0.3293, 0.6034, 0.3429, 0.5538, 0.2756, 0.5567, 0.3238, 0.5197, 0.3097, 0.5284, 0.2664, 0.5532, 0.6164, 0.533, 0.6047, 0.5569, 0.5448, 0.5532, 0.6164, 0.5569, 0.5448, 0.5724, 0.6288, 0.5538, 0.2756, 0.5782, 0.2866, 0.602, 0.3293, 0.5567, 0.3238, 0.4867, 0.3134, 0.4552, 0.3038, 0.4584, 0.2906, 0.4881, 0.3004, 0.4867, 0.3134, 0.4881, 0.3004, 0.5197, 0.3097, 0.52, 0.3231, 0.5008, 0.2575, 0.4881, 0.3004, 0.4584, 0.2906, 0.4729, 0.249, 0.5091, 0.5967, 0.4819, 0.5904, 0.4903, 0.5373, 0.5217, 0.5402, 0.5091, 0.5967, 0.5217, 0.5402, 0.5569, 0.5448, 0.533, 0.6047, 0.5008, 0.2575, 0.5284, 0.2664, 0.5197, 0.3097, 0.4881, 0.3004, 0.5197, 0.4805, 0.5217, 0.5402, 0.4903, 0.5373, 0.4893, 0.4815, 0.5197, 0.4805, 0.4893, 0.4815, 0.4888, 0.4408, 0.517, 0.4442, 0.5197, 0.4805, 0.517, 0.4442, 0.5552, 0.4393, 0.5514, 0.4778, 0.5197, 0.4805, 0.5514, 0.4778, 0.5569, 0.5448, 0.5217, 0.5402, 0.1084, 0.3729, 0.1017, 0.3964, 0.08327, 0.3896, 0.08797, 0.3681, 0.0855, 0.7348, 0.09121, 0.7122, 0.1146, 0.7197, 0.1095, 0.7432, 0.0855, 0.7348, 0.1095, 0.7432, 0.1042, 0.7683, 0.07851, 0.7564, 0.1084, 0.3729, 0.128, 0.3784, 0.1233, 0.4039, 0.1017, 0.3964, 0.1324, 0.7463, 0.1095, 0.7432, 0.1146, 0.7197, 0.1354, 0.7222, 0.1324, 0.7463, 0.1354, 0.7222, 0.1537, 0.7253, 0.152, 0.7492, 0.1324, 0.7463, 0.152, 0.7492, 0.1493, 0.7732, 0.1294, 0.7707, 0.1324, 0.7463, 0.1294, 0.7707, 0.1042, 0.7683, 0.1095, 0.7432, 0.1664, 0.7489, 0.152, 0.7492, 0.1537, 0.7253, 0.1676, 0.725, 0.07627, 0.4476, 0.05825, 0.4358, 0.0672, 0.4238, 0.08582, 0.4346, 0.07627, 0.4476, 0.08582, 0.4346, 0.1042, 0.4457, 0.09316, 0.4596, 0.1664, 0.7489, 0.1664, 0.7723, 0.1493, 0.7732, 0.152, 0.7492, 0.09249, 0.4174, 0.08582, 0.4346, 0.0672, 0.4238, 0.07377, 0.4084, 0.09249, 0.4174, 0.07377, 0.4084, 0.08327, 0.3896, 0.1017, 0.3964, 0.09249, 0.4174, 0.1017, 0.3964, 0.1233, 0.4039, 0.1123, 0.4265, 0.09249, 0.4174, 0.1123, 0.4265, 0.1042, 0.4457, 0.08582, 0.4346, 0.07176, 0.3647, 0.06782, 0.384, 0.05185, 0.3781, 0.05547, 0.3597, 0.09629, 0.6941, 0.103, 0.6759, 0.1226, 0.684, 0.1187, 0.7016, 0.09629, 0.6941, 0.1187, 0.7016, 0.1146, 0.7197, 0.09121, 0.7122, 0.07176, 0.3647, 0.08797, 0.3681, 0.08327, 0.3896, 0.06782, 0.384, 0.1377, 0.7036, 0.1187, 0.7016, 0.1226, 0.684, 0.1396, 0.6868, 0.1377, 0.7036, 0.1396, 0.6868, 0.156, 0.6873, 0.1555, 0.7063, 0.1377, 0.7036, 0.1555, 0.7063, 0.1537, 0.7253, 0.1354, 0.7222, 0.1377, 0.7036, 0.1354, 0.7222, 0.1146, 0.7197, 0.1187, 0.7016, 0.1698, 0.7064, 0.1555, 0.7063, 0.156, 0.6873, 0.1722, 0.6876, 0.04372, 0.4272, 0.02872, 0.4187, 0.03833, 0.4065, 0.05266, 0.4152, 0.04372, 0.4272, 0.05266, 0.4152, 0.0672, 0.4238, 0.05825, 0.4358, 0.1698, 0.7064, 0.1676, 0.725, 0.1537, 0.7253, 0.1555, 0.7063, 0.05896, 0.401, 0.05266, 0.4152, 0.03833, 0.4065, 0.04452, 0.3936, 0.05896, 0.401, 0.04452, 0.3936, 0.05185, 0.3781, 0.06782, 0.384, 0.05896, 0.401, 0.06782, 0.384, 0.08327, 0.3896, 0.07377, 0.4084, 0.05896, 0.401, 0.07377, 0.4084, 0.0672, 0.4238, 0.05266, 0.4152, 0.04066, 0.3568, 0.0387, 0.3738, 0.02503, 0.3707, 0.01937, 0.3575, 0.1092, 0.6607, 0.1207, 0.6394, 0.1331, 0.6537, 0.127, 0.6695, 0.1092, 0.6607, 0.127, 0.6695, 0.1226, 0.684, 0.103, 0.6759, 0.04066, 0.3568, 0.05547, 0.3597, 0.05185, 0.3781, 0.0387, 0.3738, 0.127, 0.6695, 0.1331, 0.6537, 0.1397, 0.6598, 0.1388, 0.6627, 0.1527, 0.6565, 0.1549, 0.6714, 0.1454, 0.6635, 0.1452, 0.6602, 0.141, 0.6743, 0.1549, 0.6714, 0.156, 0.6873, 0.1396, 0.6868, 0.141, 0.6743, 0.1396, 0.6868, 0.1226, 0.684, 0.127, 0.6695, 0.1733, 0.67, 0.1549, 0.6714, 0.1527, 0.6565, 0.1685, 0.6458, 0.01503, 0.4095, 0.0001294, 0.3924, 0.01368, 0.3884, 0.02677, 0.3987, 0.01503, 0.4095, 0.02677, 0.3987, 0.03833, 0.4065, 0.02872, 0.4187, 0.1733, 0.67, 0.1722, 0.6876, 0.156, 0.6873, 0.1549, 0.6714, 0.03239, 0.3875, 0.02677, 0.3987, 0.01368, 0.3884, 0.01938, 0.3798, 0.03239, 0.3875, 0.01938, 0.3798, 0.02503, 0.3707, 0.0387, 0.3738, 0.03239, 0.3875, 0.0387, 0.3738, 0.05185, 0.3781, 0.04452, 0.3936, 0.03239, 0.3875, 0.04452, 0.3936, 0.03833, 0.4065, 0.02677, 0.3987, 0.7646, 0.1315, 0.7875, 0.1514, 0.7753, 0.1776, 0.7459, 0.1527, 0.7558, 0.1241, 0.7362, 0.1429, 0.7272, 0.1331, 0.7471, 0.1159, 0.7558, 0.1241, 0.7471, 0.1159, 0.7656, 0.1024, 0.7731, 0.1082, 0.7646, 0.1315, 0.7805, 0.114, 0.7966, 0.1287, 0.7875, 0.1514, 0.7316, 0.0975, 0.7471, 0.1159, 0.7272, 0.1331, 0.7123, 0.1094, 0.7471, 0.4923, 0.7266, 0.4981, 0.7151, 0.475, 0.7319, 0.4689, 0.7471, 0.4923, 0.7319, 0.4689, 0.7497, 0.4633, 0.7675, 0.4881, 0.7316, 0.0975, 0.7522, 0.08803, 0.7656, 0.1024, 0.7471, 0.1159, 0.7264, 0.4553, 0.7319, 0.4689, 0.7151, 0.475, 0.7101, 0.4616, 0.72, 0.4416, 0.7043, 0.4488, 0.6858, 0.4217, 0.7016, 0.415, 0.72, 0.4416, 0.7016, 0.415, 0.7227, 0.4063, 0.7375, 0.4331, 0.7264, 0.4553, 0.7439, 0.4488, 0.7497, 0.4633, 0.7319, 0.4689, 0.7018, 0.384, 0.7016, 0.415, 0.6858, 0.4217, 0.6809, 0.3898, 0.8184, 0.1604, 0.8156, 0.1828, 0.7753, 0.1776, 0.7875, 0.1514, 0.8184, 0.1604, 0.7875, 0.1514, 0.7966, 0.1287, 0.82, 0.1379, 0.7018, 0.384, 0.7198, 0.375, 0.7227, 0.4063, 0.7016, 0.415, 0.7243, 0.1727, 0.7656, 0.1987, 0.7545, 0.2239, 0.7022, 0.1935, 0.7112, 0.1659, 0.6876, 0.1865, 0.6734, 0.1795, 0.6983, 0.1589, 0.7112, 0.1659, 0.6983, 0.1589, 0.7272, 0.1331, 0.7362, 0.1429, 0.7243, 0.1727, 0.7459, 0.1527, 0.7753, 0.1776, 0.7656, 0.1987, 0.6802, 0.1363, 0.6983, 0.1589, 0.6734, 0.1795, 0.6525, 0.1585, 0.6913, 0.5144, 0.6603, 0.527, 0.6466, 0.5056, 0.6778, 0.4921, 0.6913, 0.5144, 0.6778, 0.4921, 0.7151, 0.475, 0.7266, 0.4981, 0.6802, 0.1363, 0.7123, 0.1094, 0.7272, 0.1331, 0.6983, 0.1589, 0.6745, 0.4786, 0.6778, 0.4921, 0.6466, 0.5056, 0.6432, 0.4909, 0.6708, 0.4645, 0.6411, 0.4771, 0.6301, 0.4408, 0.6587, 0.4324, 0.6708, 0.4645, 0.6587, 0.4324, 0.6858, 0.4217, 0.7043, 0.4488, 0.6745, 0.4786, 0.7101, 0.4616, 0.7151, 0.475, 0.6778, 0.4921, 0.6576, 0.3965, 0.6587, 0.4324, 0.6301, 0.4408, 0.6339, 0.4037, 0.8134, 0.208, 0.8138, 0.2318, 0.7545, 0.2239, 0.7656, 0.1987, 0.8134, 0.208, 0.7656, 0.1987, 0.7753, 0.1776, 0.8156, 0.1828, 0.6576, 0.3965, 0.6809, 0.3898, 0.6858, 0.4217, 0.6587, 0.4324, 0.4215, 0.2929, 0.3853, 0.2818, 0.3905, 0.2651, 0.4257, 0.278, 0.4215, 0.2929, 0.4257, 0.278, 0.4584, 0.2906, 0.4552, 0.3038, 0.4386, 0.2376, 0.4257, 0.278, 0.3905, 0.2651, 0.4044, 0.2252, 0.4483, 0.5893, 0.4147, 0.5939, 0.401, 0.5341, 0.4438, 0.5356, 0.4483, 0.5893, 0.4438, 0.5356, 0.4903, 0.5373, 0.4819, 0.5904, 0.4386, 0.2376, 0.4729, 0.249, 0.4584, 0.2906, 0.4257, 0.278, 0.452, 0.4804, 0.4438, 0.5356, 0.401, 0.5341, 0.4159, 0.4759, 0.452, 0.4804, 0.4159, 0.4759, 0.4202, 0.4252, 0.454, 0.4364, 0.452, 0.4804, 0.454, 0.4364, 0.4888, 0.4408, 0.4893, 0.4815, 0.452, 0.4804, 0.4893, 0.4815, 0.4903, 0.5373, 0.4438, 0.5356, 0.3467, 0.2712, 0.3012, 0.2619, 0.306, 0.2409, 0.351, 0.2528, 0.3467, 0.2712, 0.351, 0.2528, 0.3905, 0.2651, 0.3853, 0.2818, 0.3656, 0.2084, 0.351, 0.2528, 0.306, 0.2409, 0.3277, 0.1939, 0.3742, 0.6033, 0.3346, 0.6092, 0.3239, 0.5319, 0.361, 0.5334, 0.3742, 0.6033, 0.361, 0.5334, 0.401, 0.5341, 0.4147, 0.5939, 0.3656, 0.2084, 0.4044, 0.2252, 0.3905, 0.2651, 0.351, 0.2528, 0.3711, 0.4678, 0.361, 0.5334, 0.3239, 0.5319, 0.3233, 0.4619, 0.3711, 0.4678, 0.3233, 0.4619, 0.3268, 0.4038, 0.3799, 0.4083, 0.3711, 0.4678, 0.3799, 0.4083, 0.4202, 0.4252, 0.4159, 0.4759, 0.3711, 0.4678, 0.4159, 0.4759, 0.401, 0.5341, 0.361, 0.5334, 0.3423, 0.2895, 0.3467, 0.2712, 0.3853, 0.2818, 0.3801, 0.2985, 0.3423, 0.2895, 0.2966, 0.283, 0.3012, 0.2619, 0.3467, 0.2712, 0.4173, 0.3078, 0.4215, 0.2929, 0.4552, 0.3038, 0.452, 0.317, 0.4173, 0.3078, 0.3801, 0.2985, 0.3853, 0.2818, 0.4215, 0.2929, 0.6708, 0.4645, 0.7043, 0.4488, 0.7101, 0.4616, 0.6745, 0.4786, 0.6708, 0.4645, 0.6745, 0.4786, 0.6432, 0.4909, 0.6411, 0.4771, 0.7243, 0.1727, 0.7112, 0.1659, 0.7362, 0.1429, 0.7459, 0.1527, 0.7243, 0.1727, 0.7022, 0.1935, 0.6876, 0.1865, 0.7112, 0.1659, 0.72, 0.4416, 0.7375, 0.4331, 0.7439, 0.4488, 0.7264, 0.4553, 0.72, 0.4416, 0.7264, 0.4553, 0.7101, 0.4616, 0.7043, 0.4488, 0.7646, 0.1315, 0.7558, 0.1241, 0.7731, 0.1082, 0.7805, 0.114, 0.7646, 0.1315, 0.7459, 0.1527, 0.7362, 0.1429, 0.7558, 0.1241, 0.4852, 0.3264, 0.4867, 0.3134, 0.52, 0.3231, 0.5203, 0.3363, 0.4852, 0.3264, 0.452, 0.317, 0.4552, 0.3038, 0.4867, 0.3134, 0.5607, 0.3472, 0.5586, 0.3354, 0.6034, 0.3429, 0.6047, 0.3565, 0.5607, 0.3472, 0.5203, 0.3363, 0.52, 0.3231, 0.5586, 0.3354, 0.6682, 0.3377, 0.6436, 0.314, 0.6663, 0.2503, 0.6875, 0.2554, 0.6682, 0.3377, 0.6047, 0.3565, 0.6034, 0.3429, 0.6436, 0.314, 0.6062, 0.4792, 0.6411, 0.4771, 0.6432, 0.4909, 0.6083, 0.4988, 0.6062, 0.4792, 0.6083, 0.4988, 0.5682, 0.5034, 0.5789, 0.4697, 0.6954, 0.2242, 0.6785, 0.2177, 0.6876, 0.1865, 0.7022, 0.1935, 0.6954, 0.2242, 0.6875, 0.2554, 0.6663, 0.2503, 0.6785, 0.2177, 0.7626, 0.4228, 0.7841, 0.4147, 0.7874, 0.4237, 0.7663, 0.4345, 0.7626, 0.4228, 0.7663, 0.4345, 0.7439, 0.4488, 0.7375, 0.4331, 0.7966, 0.09046, 0.7888, 0.08572, 0.8108, 0.06037, 0.8175, 0.06507, 0.7966, 0.09046, 0.7805, 0.114, 0.7731, 0.1082, 0.7888, 0.08572, 0.8049, 0.4065, 0.8191, 0.3985, 0.8197, 0.4041, 0.8067, 0.4141, 0.8049, 0.4065, 0.8067, 0.4141, 0.7874, 0.4237, 0.7841, 0.4147, 0.8318, 0.0465, 0.8246, 0.04251, 0.8374, 0.02844, 0.8444, 0.03043, 0.8318, 0.0465, 0.8175, 0.06507, 0.8108, 0.06037, 0.8246, 0.04251, 0.8149, 0.3839, 0.8194, 0.3638, 0.8414, 0.3699, 0.8339, 0.383, 0.8579, 0.03943, 0.8444, 0.03043, 0.8523, 0.0226, 0.8614, 0.03119, 0.2466, 0.2298, 0.242, 0.2519, 0.2024, 0.2446, 0.206, 0.2183, 0.2374, 0.2737, 0.242, 0.2519, 0.3012, 0.2619, 0.2966, 0.283, 0.1622, 0.04144, 0.1494, 0.009897, 0.1636, 0.0001294, 0.1418, 0.663, 0.1426, 0.6601, 0.1452, 0.6602, 0.1454, 0.6635, 0.2067, 0.1817, 0.2466, 0.2298, 0.206, 0.2183, 0.1435, 0.6511, 0.1527, 0.6565, 0.1452, 0.6602, 0.1426, 0.6601, 0.242, 0.2519, 0.2374, 0.2737, 0.1986, 0.2721, 0.2024, 0.2446, 0.1418, 0.663, 0.1388, 0.6627, 0.1397, 0.6598, 0.1426, 0.6601, 0.141, 0.6743, 0.127, 0.6695, 0.1388, 0.6627, 0.1418, 0.663, 0.1331, 0.6537, 0.1435, 0.6511, 0.1426, 0.6601, 0.1397, 0.6598, 0.1549, 0.6714, 0.141, 0.6743, 0.1418, 0.663, 0.1454, 0.6635, 0.8566, 0.003749, 0.879, 0.01935, 0.8614, 0.03119, 0.8523, 0.0226, 0.8497, 0.001811, 0.8477, 0.01845, 0.8422, 0.01358, 0.8425, 0.0001296, 0.8501, 0.3976, 0.8469, 0.4034, 0.8394, 0.3952, 0.8391, 0.3926, 0.8511, 0.3917, 0.8382, 0.3908, 0.8339, 0.383, 0.8414, 0.3699, 0.8511, 0.3917, 0.8501, 0.3976, 0.8391, 0.3926, 0.8382, 0.3908, 0.8566, 0.003749, 0.8523, 0.0226, 0.8477, 0.01845, 0.8497, 0.001811, 0.8794, 0.04626, 0.8579, 0.03943, 0.8614, 0.03119, 0.879, 0.01935, 0.8149, 0.3839, 0.8339, 0.383, 0.8335, 0.3908, 0.8309, 0.39, 0.8338, 0.4191, 0.8215, 0.411, 0.8394, 0.3952, 0.8469, 0.4034, 0.8394, 0.3952, 0.8215, 0.411, 0.8326, 0.3956, 0.8342, 0.3933, 0.832, 0.3942, 0.8319, 0.3929, 0.8339, 0.3918, 0.834, 0.3925, 0.8319, 0.3929, 0.8309, 0.39, 0.8335, 0.3908, 0.8339, 0.3918, 0.8326, 0.3956, 0.832, 0.3942, 0.834, 0.3925, 0.8342, 0.3933, 0.8382, 0.3908, 0.8391, 0.3926, 0.834, 0.3925, 0.8339, 0.3918, 0.8391, 0.3926, 0.8394, 0.3952, 0.8342, 0.3933, 0.834, 0.3925, 0.8191, 0.3985, 0.8149, 0.3839, 0.8309, 0.39, 0.8319, 0.3929, 0.8215, 0.411, 0.8197, 0.4041, 0.832, 0.3942, 0.8326, 0.3956, 0.8339, 0.383, 0.8382, 0.3908, 0.8339, 0.3918, 0.8335, 0.3908, 0.1819, 0.1421, 0.2067, 0.1817, 0.1463, 0.1805, 0.1392, 0.1465, 0.2024, 0.2446, 0.1986, 0.2721, 0.1384, 0.2597, 0.1445, 0.2285, 0.1528, 0.08552, 0.1719, 0.1439, 0.134, 0.1425, 0.1091, 0.1064, 0.2067, 0.1817, 0.206, 0.2183, 0.1469, 0.214, 0.1463, 0.1805, 0.206, 0.2183, 0.2024, 0.2446, 0.1445, 0.2285, 0.1469, 0.214, 0.08148, 0.1455, 0.06986, 0.1638, 0.06355, 0.1525, 0.07, 0.1402, 0.05552, 0.1802, 0.04766, 0.1893, 0.03561, 0.1714, 0.04981, 0.1622, 0.06986, 0.1638, 0.05552, 0.1802, 0.04981, 0.1622, 0.06355, 0.1525, 0.04766, 0.1893, 0.02417, 0.2121, 0.009678, 0.1837, 0.03561, 0.1714, 0.1469, 0.214, 0.1445, 0.2285, 0.09304, 0.2187, 0.0985, 0.2055, 0.1392, 0.1465, 0.1463, 0.1805, 0.1061, 0.1762, 0.1104, 0.1451, 0.1445, 0.2285, 0.1384, 0.2597, 0.08066, 0.2478, 0.09304, 0.2187, 0.1091, 0.1064, 0.134, 0.1425, 0.1104, 0.1451, 0.0985, 0.107, 0.1463, 0.1805, 0.1469, 0.214, 0.0985, 0.2055, 0.1061, 0.1762, 0.09304, 0.2187, 0.08066, 0.2478, 0.05538, 0.2363, 0.07163, 0.2104, 0.08884, 0.1723, 0.1061, 0.1762, 0.09475, 0.1863, 0.09244, 0.186, 0.0871, 0.1104, 0.0985, 0.107, 0.09838, 0.1248, 0.0985, 0.2055, 0.09304, 0.2187, 0.07163, 0.2104, 0.07899, 0.1986, 0.1061, 0.1762, 0.08884, 0.1723, 0.1023, 0.1557, 0.07899, 0.1986, 0.07163, 0.2104, 0.04766, 0.1893, 0.05552, 0.1802, 0.0954, 0.1448, 0.08884, 0.1723, 0.06986, 0.1638, 0.08148, 0.1455, 0.07163, 0.2104, 0.05538, 0.2363, 0.02417, 0.2121, 0.04766, 0.1893, 0.08884, 0.1723, 0.07899, 0.1986, 0.05552, 0.1802, 0.06986, 0.1638, 0.0871, 0.1104, 0.0954, 0.1448, 0.08148, 0.1455, 0.08047, 0.1309, 0.07874, 0.1146, 0.04981, 0.1622, 0.03561, 0.1714, 0.02153, 0.1418, 0.0307, 0.1387, 0.07, 0.1402, 0.06355, 0.1525, 0.03734, 0.1337, 0.04162, 0.1238, 0.06355, 0.1525, 0.04981, 0.1622, 0.0307, 0.1387, 0.03734, 0.1337, 0.03561, 0.1714, 0.009678, 0.1837, 0.0002417, 0.1449, 0.02153, 0.1418, 0.03734, 0.1337, 0.0307, 0.1387, 0.02532, 0.1279, 0.03057, 0.1244, 0.04162, 0.1238, 0.03734, 0.1337, 0.03057, 0.1244, 0.03455, 0.1191, 0.02153, 0.1418, 0.0002417, 0.1449, 0.0001294, 0.1296, 0.01761, 0.1291, 0.0307, 0.1387, 0.02153, 0.1418, 0.01761, 0.1291, 0.02532, 0.1279, 0.04162, 0.1238, 0.03455, 0.1191, 0.03761, 0.1117, 0.04558, 0.113, 0.08148, 0.1455, 0.07, 0.1402, 0.07029, 0.1307, 0.08047, 0.1309, 0.07, 0.1402, 0.04162, 0.1238, 0.04558, 0.113, 0.07029, 0.1307, 0.01761, 0.1291, 0.0001294, 0.1296, 0.005421, 0.1064, 0.02103, 0.1134, 0.02532, 0.1279, 0.01761, 0.1291, 0.02103, 0.1134, 0.02817, 0.1157, 0.03057, 0.1244, 0.02532, 0.1279, 0.02817, 0.1157, 0.03455, 0.1191, 0.03455, 0.1191, 0.02817, 0.1157, 0.03049, 0.1105, 0.03761, 0.1117, 0.02103, 0.1134, 0.005421, 0.1064, 0.009632, 0.09909, 0.0236, 0.1075, 0.02817, 0.1157, 0.02103, 0.1134, 0.0236, 0.1075, 0.03049, 0.1105, 0.07874, 0.1146, 0.08047, 0.1309, 0.07029, 0.1307, 0.06829, 0.1163, 0.06829, 0.1163, 0.07029, 0.1307, 0.04558, 0.113, 0.04768, 0.1076, 0.04558, 0.113, 0.03761, 0.1117, 0.04022, 0.1088, 0.04768, 0.1076, 0.03049, 0.1105, 0.0236, 0.1075, 0.02872, 0.1037, 0.03512, 0.1076, 0.03761, 0.1117, 0.03049, 0.1105, 0.03512, 0.1076, 0.04022, 0.1088, 0.0236, 0.1075, 0.009632, 0.09909, 0.01416, 0.0927, 0.02872, 0.1037, 0.06919, 0.08742, 0.07874, 0.1146, 0.06829, 0.1163, 0.05653, 0.09166, 0.09475, 0.1863, 0.09272, 0.189, 0.09203, 0.1887, 0.09244, 0.186, 0.1061, 0.1762, 0.0985, 0.2055, 0.09272, 0.189, 0.09475, 0.1863, 0.0985, 0.2055, 0.07899, 0.1986, 0.09203, 0.1887, 0.09272, 0.189, 0.07899, 0.1986, 0.08884, 0.1723, 0.09244, 0.186, 0.09203, 0.1887, 0.1494, 0.009897, 0.1622, 0.04144, 0.1371, 0.05586, 0.1179, 0.03168, 0.1528, 0.08552, 0.1371, 0.05586, 0.1622, 0.04144, 0.1371, 0.05586, 0.1528, 0.08552, 0.1091, 0.1064, 0.09732, 0.08142, 0.1179, 0.03168, 0.1371, 0.05586, 0.09732, 0.08142, 0.08043, 0.05369, 0.09732, 0.08142, 0.1091, 0.1064, 0.0985, 0.107, 0.08895, 0.08259, 0.08043, 0.05369, 0.09732, 0.08142, 0.08895, 0.08259, 0.07175, 0.05712, 0.0985, 0.107, 0.0871, 0.1104, 0.08972, 0.09622, 0.07175, 0.05712, 0.08895, 0.08259, 0.07894, 0.08397, 0.06421, 0.06031, 0.06421, 0.06031, 0.07894, 0.08397, 0.06919, 0.08742, 0.05369, 0.0651, 0.07894, 0.08397, 0.0871, 0.1104, 0.07874, 0.1146, 0.06919, 0.08742, 0.05369, 0.0651, 0.06919, 0.08742, 0.05653, 0.09166, 0.04585, 0.06894, 0.05653, 0.09166, 0.06829, 0.1163, 0.04768, 0.1076, 0.04646, 0.1064, 0.04462, 0.1022, 0.04225, 0.09599, 0.04585, 0.06894, 0.05653, 0.09166, 0.04225, 0.09599, 0.02929, 0.07854, 0.01416, 0.0927, 0.02929, 0.07854, 0.04225, 0.09599, 0.02872, 0.1037, 0.02872, 0.1037, 0.04225, 0.09599, 0.04462, 0.1022, 0.03512, 0.1076, 0.03512, 0.1076, 0.04462, 0.1022, 0.04646, 0.1064, 0.04022, 0.1088, 0.04022, 0.1088, 0.04646, 0.1064, 0.04768, 0.1076, 0.08884, 0.1723, 0.0954, 0.1448, 0.1023, 0.1557, 0.0954, 0.1448, 0.1104, 0.1451, 0.1023, 0.1557, 0.1104, 0.1451, 0.1061, 0.1762, 0.1023, 0.1557, 0.0985, 0.107, 0.1104, 0.1451, 0.09838, 0.1248, 0.1104, 0.1451, 0.0954, 0.1448, 0.09838, 0.1248, 0.0954, 0.1448, 0.0871, 0.1104, 0.09838, 0.1248, 0.07894, 0.08397, 0.08895, 0.08259, 0.08972, 0.09622, 0.08895, 0.08259, 0.0985, 0.107, 0.08972, 0.09622, 0.0871, 0.1104, 0.07894, 0.08397, 0.08972, 0.09622])
me_001.materials.append(mat_x)
me_001.use_remesh_preserve_volume = False
me_001.use_remesh_preserve_attributes = False
me_001.use_mirror_vertex_groups = False
me_001.update()

# ---- objects
ob_lion = bpy.data.objects.new('lion', me_001)
ob_lamp = bpy.data.objects.new('Lamp', light_lamp)
ob_camera = bpy.data.objects.new('Camera', cam_camera)

# ---- transforms, parenting, visibility, modifiers, constraints
ob_lion.location = (0.0, 0.0, 0.0)
ob_lion.lineart.crease_threshold = 0.0
_vg = ob_lion.vertex_groups.new(name='tategami')
_m = ob_lion.modifiers.new('ミラー', 'MIRROR')
_m.use_clip = True
ob_lamp.location = (4.076, 1.005, 5.904)
ob_lamp.rotation_euler = (0.6503, 0.05522, 1.866)
ob_lamp.lock_rotations_4d = False
ob_lamp.empty_display_type = 'ARROWS'
ob_lamp.color = (0.0, 0.0, 0.0, 0.0)
ob_lamp.lineart.crease_threshold = 0.0
ob_camera.location = (7.481, -6.508, 5.344)
ob_camera.rotation_euler = (1.109, 0.0, 0.8149)
ob_camera.lock_rotations_4d = False
ob_camera.empty_display_type = 'ARROWS'
ob_camera.color = (0.0, 0.0, 0.0, 0.0)
ob_camera.display_type = 'WIRE'
ob_camera.lineart.crease_threshold = 0.0

# ---- collection membership
col_collection_1.objects.link(ob_lion)
col_collection_1.objects.link(ob_lamp)
col_collection_1.objects.link(ob_camera)

# ---- scene / render settings (as saved in the file)
scene.camera = ob_camera
scene.frame_start = 1; scene.frame_end = 250; scene.frame_set(57)
scene.render.engine = 'BLENDER_EEVEE_NEXT'
scene.render.resolution_percentage = 50
scene.render.dither_intensity = 0.0
scene.cycles.use_denoising = False
scene.cycles.samples = 128
scene.cycles.sampling_pattern = 'TABULATED_SOBOL'
scene.cycles.use_adaptive_sampling = False
scene.cycles.use_light_tree = False
scene.cycles.blur_glossy = 0.0
scene.cycles.sample_clamp_indirect = 0.0
scene.view_settings.view_transform = 'Standard'
bpy.context.view_layer.update()
